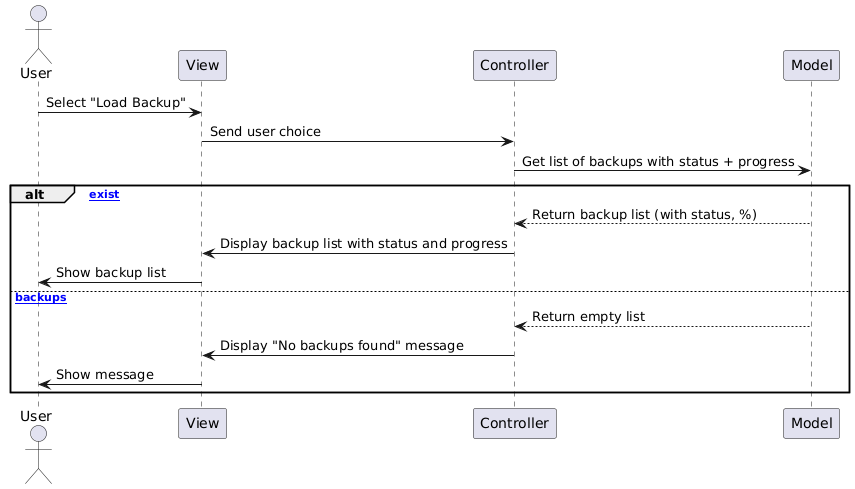

The diagram above was rendered by PlantUML. Its source (embedded in the PNG):
@startuml
actor User
participant View
participant Controller
participant Model

User -> View : Select "Load Backup"
View -> Controller : Send user choice

Controller -> Model : Get list of backups with status + progress
alt [backups exist]
  Model --> Controller : Return backup list (with status, %)
  Controller -> View : Display backup list with status and progress
  View -> User : Show backup list
else [no backups]
  Model --> Controller : Return empty list
  Controller -> View : Display "No backups found" message
  View -> User : Show message
end
@enduml